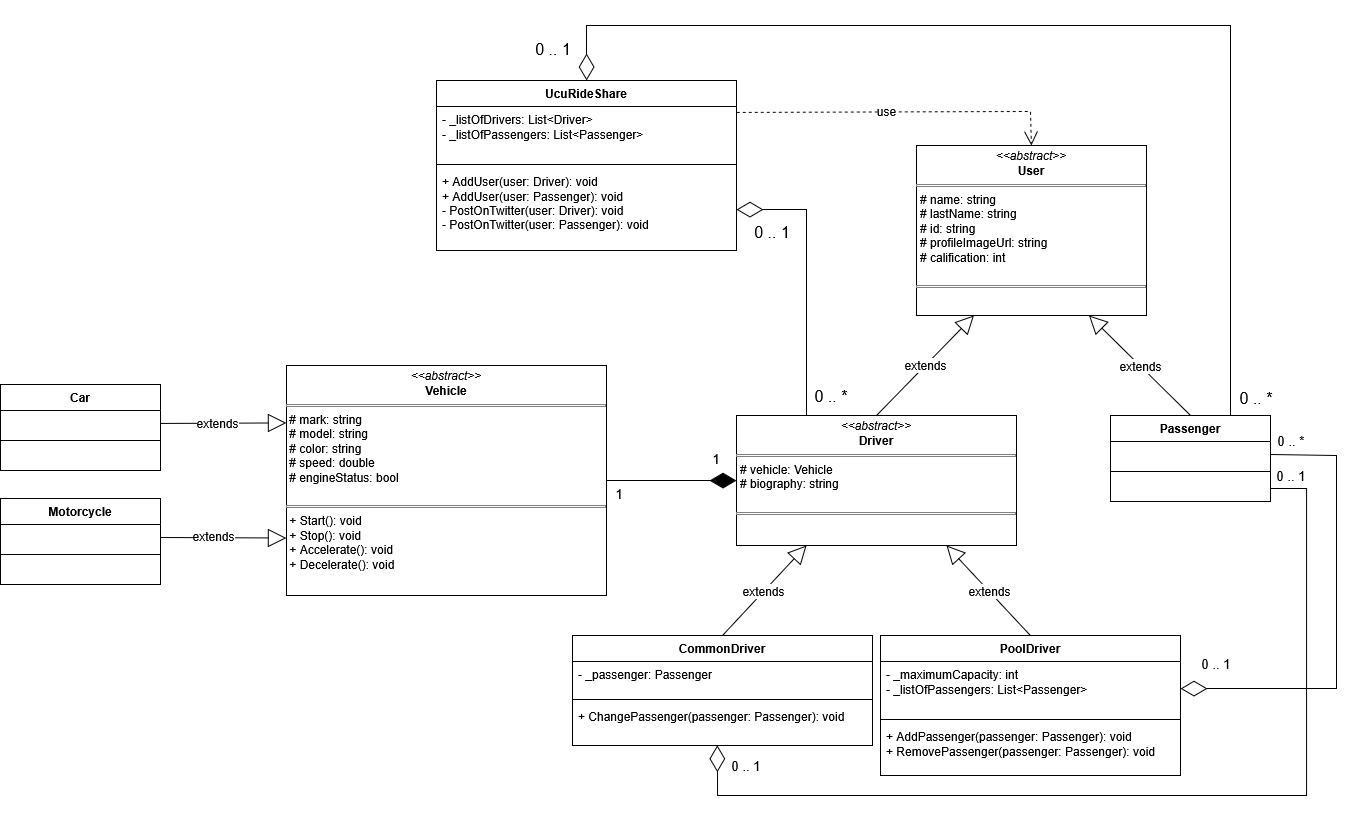

The diagram above was exported from draw.io. Its source (the exported page's mxGraphModel, read from the mxfile embedded in the PNG):
<mxGraphModel dx="3874" dy="1847" grid="1" gridSize="10" guides="1" tooltips="1" connect="1" arrows="1" fold="1" page="1" pageScale="1" pageWidth="827" pageHeight="1169" math="0" shadow="0">
  <root>
    <mxCell id="0" />
    <mxCell id="1" parent="0" />
    <mxCell id="gR9DJmAhsRx_Or1rX558-5" value="Passenger" style="swimlane;fontStyle=1;align=center;verticalAlign=top;childLayout=stackLayout;horizontal=1;startSize=26;horizontalStack=0;resizeParent=1;resizeParentMax=0;resizeLast=0;collapsible=1;marginBottom=0;whiteSpace=wrap;html=1;" parent="1" vertex="1">
      <mxGeometry x="494" y="440" width="160" height="86" as="geometry" />
    </mxCell>
    <mxCell id="gR9DJmAhsRx_Or1rX558-6" value="&amp;nbsp;" style="text;strokeColor=none;fillColor=none;align=left;verticalAlign=top;spacingLeft=4;spacingRight=4;overflow=hidden;rotatable=0;points=[[0,0.5],[1,0.5]];portConstraint=eastwest;whiteSpace=wrap;html=1;" parent="gR9DJmAhsRx_Or1rX558-5" vertex="1">
      <mxGeometry y="26" width="160" height="26" as="geometry" />
    </mxCell>
    <mxCell id="gR9DJmAhsRx_Or1rX558-7" value="" style="line;strokeWidth=1;fillColor=none;align=left;verticalAlign=middle;spacingTop=-1;spacingLeft=3;spacingRight=3;rotatable=0;labelPosition=right;points=[];portConstraint=eastwest;strokeColor=inherit;" parent="gR9DJmAhsRx_Or1rX558-5" vertex="1">
      <mxGeometry y="52" width="160" height="8" as="geometry" />
    </mxCell>
    <mxCell id="gR9DJmAhsRx_Or1rX558-8" value="&amp;nbsp;" style="text;strokeColor=none;fillColor=none;align=left;verticalAlign=top;spacingLeft=4;spacingRight=4;overflow=hidden;rotatable=0;points=[[0,0.5],[1,0.5]];portConstraint=eastwest;whiteSpace=wrap;html=1;" parent="gR9DJmAhsRx_Or1rX558-5" vertex="1">
      <mxGeometry y="60" width="160" height="26" as="geometry" />
    </mxCell>
    <mxCell id="gR9DJmAhsRx_Or1rX558-17" value="extends" style="endArrow=block;endSize=16;endFill=0;html=1;rounded=0;fontSize=12;curved=1;exitX=0.5;exitY=0;exitDx=0;exitDy=0;entryX=0.25;entryY=1;entryDx=0;entryDy=0;" parent="1" source="gR9DJmAhsRx_Or1rX558-19" target="gR9DJmAhsRx_Or1rX558-18" edge="1">
      <mxGeometry width="160" relative="1" as="geometry">
        <mxPoint x="254" y="440" as="sourcePoint" />
        <mxPoint x="365.38" y="344.15600000000006" as="targetPoint" />
      </mxGeometry>
    </mxCell>
    <mxCell id="gR9DJmAhsRx_Or1rX558-18" value="&lt;p style=&quot;margin:0px;margin-top:4px;text-align:center;&quot;&gt;&lt;i&gt;&amp;lt;&amp;lt;abstract&amp;gt;&amp;gt;&lt;/i&gt;&lt;br&gt;&lt;b&gt;User&lt;/b&gt;&lt;/p&gt;&lt;hr size=&quot;1&quot; style=&quot;border-style:solid;&quot;&gt;&lt;p style=&quot;margin:0px;margin-left:4px;&quot;&gt;# name: string&lt;/p&gt;&lt;p style=&quot;margin:0px;margin-left:4px;&quot;&gt;# lastName: string&lt;/p&gt;&lt;p style=&quot;margin:0px;margin-left:4px;&quot;&gt;# id: string&lt;/p&gt;&lt;p style=&quot;margin:0px;margin-left:4px;&quot;&gt;# profileImageUrl: string&lt;/p&gt;&lt;p style=&quot;margin:0px;margin-left:4px;&quot;&gt;# calification: int&lt;/p&gt;&lt;p style=&quot;margin:0px;margin-left:4px;&quot;&gt;&lt;br&gt;&lt;/p&gt;&lt;hr size=&quot;1&quot; style=&quot;border-style:solid;&quot;&gt;&lt;p style=&quot;margin:0px;margin-left:4px;&quot;&gt;&lt;br&gt;&lt;/p&gt;" style="verticalAlign=top;align=left;overflow=fill;html=1;whiteSpace=wrap;" parent="1" vertex="1">
      <mxGeometry x="300" y="170" width="230" height="170" as="geometry" />
    </mxCell>
    <mxCell id="gR9DJmAhsRx_Or1rX558-19" value="&lt;p style=&quot;margin:0px;margin-top:4px;text-align:center;&quot;&gt;&lt;i&gt;&amp;lt;&amp;lt;abstract&amp;gt;&amp;gt;&lt;/i&gt;&lt;br&gt;&lt;b&gt;Driver&lt;/b&gt;&lt;/p&gt;&lt;hr size=&quot;1&quot; style=&quot;border-style:solid;&quot;&gt;&lt;p style=&quot;margin:0px;margin-left:4px;&quot;&gt;# vehicle: Vehicle&lt;/p&gt;&lt;p style=&quot;margin:0px;margin-left:4px;&quot;&gt;# biography: string&lt;/p&gt;&lt;p style=&quot;margin:0px;margin-left:4px;&quot;&gt;&lt;br&gt;&lt;/p&gt;&lt;hr size=&quot;1&quot; style=&quot;border-style:solid;&quot;&gt;&lt;div&gt;&lt;br&gt;&lt;/div&gt;&lt;p style=&quot;margin:0px;margin-left:4px;&quot;&gt;&lt;br&gt;&lt;/p&gt;" style="verticalAlign=top;align=left;overflow=fill;html=1;whiteSpace=wrap;" parent="1" vertex="1">
      <mxGeometry x="120" y="440" width="280" height="130" as="geometry" />
    </mxCell>
    <mxCell id="gR9DJmAhsRx_Or1rX558-20" value="extends" style="endArrow=block;endSize=16;endFill=0;html=1;rounded=0;fontSize=12;curved=1;exitX=0.5;exitY=0;exitDx=0;exitDy=0;entryX=0.75;entryY=1;entryDx=0;entryDy=0;" parent="1" source="gR9DJmAhsRx_Or1rX558-5" target="gR9DJmAhsRx_Or1rX558-18" edge="1">
      <mxGeometry width="160" relative="1" as="geometry">
        <mxPoint x="480" y="540" as="sourcePoint" />
        <mxPoint x="601" y="430" as="targetPoint" />
      </mxGeometry>
    </mxCell>
    <mxCell id="gR9DJmAhsRx_Or1rX558-21" value="CommonDriver" style="swimlane;fontStyle=1;align=center;verticalAlign=top;childLayout=stackLayout;horizontal=1;startSize=26;horizontalStack=0;resizeParent=1;resizeParentMax=0;resizeLast=0;collapsible=1;marginBottom=0;whiteSpace=wrap;html=1;" parent="1" vertex="1">
      <mxGeometry x="-44" y="660" width="300" height="110" as="geometry" />
    </mxCell>
    <mxCell id="gR9DJmAhsRx_Or1rX558-22" value="- _passenger: Passenger" style="text;strokeColor=none;fillColor=none;align=left;verticalAlign=top;spacingLeft=4;spacingRight=4;overflow=hidden;rotatable=0;points=[[0,0.5],[1,0.5]];portConstraint=eastwest;whiteSpace=wrap;html=1;" parent="gR9DJmAhsRx_Or1rX558-21" vertex="1">
      <mxGeometry y="26" width="300" height="34" as="geometry" />
    </mxCell>
    <mxCell id="gR9DJmAhsRx_Or1rX558-23" value="" style="line;strokeWidth=1;fillColor=none;align=left;verticalAlign=middle;spacingTop=-1;spacingLeft=3;spacingRight=3;rotatable=0;labelPosition=right;points=[];portConstraint=eastwest;strokeColor=inherit;" parent="gR9DJmAhsRx_Or1rX558-21" vertex="1">
      <mxGeometry y="60" width="300" height="8" as="geometry" />
    </mxCell>
    <mxCell id="gR9DJmAhsRx_Or1rX558-24" value="&lt;div&gt;+ ChangePassenger(passenger: Passenger): void&lt;/div&gt;" style="text;strokeColor=none;fillColor=none;align=left;verticalAlign=top;spacingLeft=4;spacingRight=4;overflow=hidden;rotatable=0;points=[[0,0.5],[1,0.5]];portConstraint=eastwest;whiteSpace=wrap;html=1;" parent="gR9DJmAhsRx_Or1rX558-21" vertex="1">
      <mxGeometry y="68" width="300" height="42" as="geometry" />
    </mxCell>
    <mxCell id="gR9DJmAhsRx_Or1rX558-25" value="PoolDriver" style="swimlane;fontStyle=1;align=center;verticalAlign=top;childLayout=stackLayout;horizontal=1;startSize=26;horizontalStack=0;resizeParent=1;resizeParentMax=0;resizeLast=0;collapsible=1;marginBottom=0;whiteSpace=wrap;html=1;" parent="1" vertex="1">
      <mxGeometry x="264" y="660" width="300" height="140" as="geometry" />
    </mxCell>
    <mxCell id="gR9DJmAhsRx_Or1rX558-26" value="&lt;div&gt;- _maximumCapacity: int&lt;/div&gt;&lt;div&gt;- _listOfPassengers: List&amp;lt;Passenger&amp;gt;&lt;/div&gt;" style="text;strokeColor=none;fillColor=none;align=left;verticalAlign=top;spacingLeft=4;spacingRight=4;overflow=hidden;rotatable=0;points=[[0,0.5],[1,0.5]];portConstraint=eastwest;whiteSpace=wrap;html=1;" parent="gR9DJmAhsRx_Or1rX558-25" vertex="1">
      <mxGeometry y="26" width="300" height="54" as="geometry" />
    </mxCell>
    <mxCell id="gR9DJmAhsRx_Or1rX558-27" value="" style="line;strokeWidth=1;fillColor=none;align=left;verticalAlign=middle;spacingTop=-1;spacingLeft=3;spacingRight=3;rotatable=0;labelPosition=right;points=[];portConstraint=eastwest;strokeColor=inherit;" parent="gR9DJmAhsRx_Or1rX558-25" vertex="1">
      <mxGeometry y="80" width="300" height="8" as="geometry" />
    </mxCell>
    <mxCell id="gR9DJmAhsRx_Or1rX558-28" value="&lt;div&gt;&lt;div&gt;+ AddPassenger(passenger: Passenger): void&lt;/div&gt;&lt;/div&gt;&lt;div&gt;+ RemovePassenger(passenger: Passenger): void&amp;nbsp;&lt;/div&gt;" style="text;strokeColor=none;fillColor=none;align=left;verticalAlign=top;spacingLeft=4;spacingRight=4;overflow=hidden;rotatable=0;points=[[0,0.5],[1,0.5]];portConstraint=eastwest;whiteSpace=wrap;html=1;" parent="gR9DJmAhsRx_Or1rX558-25" vertex="1">
      <mxGeometry y="88" width="300" height="52" as="geometry" />
    </mxCell>
    <mxCell id="gR9DJmAhsRx_Or1rX558-29" value="UcuRideShare" style="swimlane;fontStyle=1;align=center;verticalAlign=top;childLayout=stackLayout;horizontal=1;startSize=26;horizontalStack=0;resizeParent=1;resizeParentMax=0;resizeLast=0;collapsible=1;marginBottom=0;whiteSpace=wrap;html=1;" parent="1" vertex="1">
      <mxGeometry x="-180" y="105" width="300" height="170" as="geometry" />
    </mxCell>
    <mxCell id="gR9DJmAhsRx_Or1rX558-30" value="&lt;div&gt;- _listOfDrivers: List&amp;lt;Driver&amp;gt;&lt;/div&gt;&lt;div&gt;- _listOfPassengers: List&amp;lt;Passenger&amp;gt;&lt;/div&gt;" style="text;strokeColor=none;fillColor=none;align=left;verticalAlign=top;spacingLeft=4;spacingRight=4;overflow=hidden;rotatable=0;points=[[0,0.5],[1,0.5]];portConstraint=eastwest;whiteSpace=wrap;html=1;" parent="gR9DJmAhsRx_Or1rX558-29" vertex="1">
      <mxGeometry y="26" width="300" height="54" as="geometry" />
    </mxCell>
    <mxCell id="gR9DJmAhsRx_Or1rX558-31" value="" style="line;strokeWidth=1;fillColor=none;align=left;verticalAlign=middle;spacingTop=-1;spacingLeft=3;spacingRight=3;rotatable=0;labelPosition=right;points=[];portConstraint=eastwest;strokeColor=inherit;" parent="gR9DJmAhsRx_Or1rX558-29" vertex="1">
      <mxGeometry y="80" width="300" height="8" as="geometry" />
    </mxCell>
    <mxCell id="gR9DJmAhsRx_Or1rX558-32" value="&lt;div&gt;+ AddUser(user: Driver): void&lt;/div&gt;&lt;div&gt;+ AddUser(user: Passenger): void&lt;/div&gt;&lt;div&gt;- PostOnTwitter(user: Driver): void&lt;/div&gt;&lt;div&gt;- PostOnTwitter(user: Passenger): void&lt;/div&gt;" style="text;strokeColor=none;fillColor=none;align=left;verticalAlign=top;spacingLeft=4;spacingRight=4;overflow=hidden;rotatable=0;points=[[0,0.5],[1,0.5]];portConstraint=eastwest;whiteSpace=wrap;html=1;" parent="gR9DJmAhsRx_Or1rX558-29" vertex="1">
      <mxGeometry y="88" width="300" height="82" as="geometry" />
    </mxCell>
    <mxCell id="fnGusDu4pJ2ir5wOJkud-1" value="extends" style="endArrow=block;endSize=16;endFill=0;html=1;rounded=0;fontSize=12;curved=1;exitX=0.5;exitY=0;exitDx=0;exitDy=0;entryX=0.25;entryY=1;entryDx=0;entryDy=0;" edge="1" parent="1" source="gR9DJmAhsRx_Or1rX558-21" target="gR9DJmAhsRx_Or1rX558-19">
      <mxGeometry width="160" relative="1" as="geometry">
        <mxPoint x="280" y="510" as="sourcePoint" />
        <mxPoint x="402" y="400" as="targetPoint" />
      </mxGeometry>
    </mxCell>
    <mxCell id="fnGusDu4pJ2ir5wOJkud-2" value="extends" style="endArrow=block;endSize=16;endFill=0;html=1;rounded=0;fontSize=12;curved=1;exitX=0.5;exitY=0;exitDx=0;exitDy=0;entryX=0.75;entryY=1;entryDx=0;entryDy=0;" edge="1" parent="1" source="gR9DJmAhsRx_Or1rX558-25" target="gR9DJmAhsRx_Or1rX558-19">
      <mxGeometry width="160" relative="1" as="geometry">
        <mxPoint x="300" y="670" as="sourcePoint" />
        <mxPoint x="388" y="620" as="targetPoint" />
      </mxGeometry>
    </mxCell>
    <mxCell id="fnGusDu4pJ2ir5wOJkud-5" value="" style="endArrow=diamondThin;endFill=0;endSize=24;html=1;rounded=0;fontSize=12;curved=0;entryX=1;entryY=0.5;entryDx=0;entryDy=0;exitX=1;exitY=0.5;exitDx=0;exitDy=0;" edge="1" parent="1" source="gR9DJmAhsRx_Or1rX558-6" target="gR9DJmAhsRx_Or1rX558-26">
      <mxGeometry width="160" relative="1" as="geometry">
        <mxPoint x="820" y="640" as="sourcePoint" />
        <mxPoint x="730" y="690" as="targetPoint" />
        <Array as="points">
          <mxPoint x="720" y="480" />
          <mxPoint x="720" y="713" />
        </Array>
      </mxGeometry>
    </mxCell>
    <mxCell id="fnGusDu4pJ2ir5wOJkud-7" value="&lt;font style=&quot;font-size: 13px;&quot;&gt;0 .. *&lt;/font&gt;" style="text;html=1;whiteSpace=wrap;strokeColor=none;fillColor=none;align=center;verticalAlign=middle;rounded=0;fontSize=16;" vertex="1" parent="1">
      <mxGeometry x="660" y="455" width="30" height="20" as="geometry" />
    </mxCell>
    <mxCell id="fnGusDu4pJ2ir5wOJkud-8" value="&lt;font style=&quot;font-size: 13px;&quot;&gt;0 .. 1&lt;/font&gt;" style="text;html=1;whiteSpace=wrap;strokeColor=none;fillColor=none;align=center;verticalAlign=middle;rounded=0;fontSize=16;" vertex="1" parent="1">
      <mxGeometry x="580" y="680" width="40" height="16" as="geometry" />
    </mxCell>
    <mxCell id="fnGusDu4pJ2ir5wOJkud-11" value="" style="endArrow=diamondThin;endFill=0;endSize=24;html=1;rounded=0;fontSize=12;curved=0;exitX=1;exitY=0.5;exitDx=0;exitDy=0;entryX=0.483;entryY=0.997;entryDx=0;entryDy=0;entryPerimeter=0;" edge="1" parent="1" source="gR9DJmAhsRx_Or1rX558-8" target="gR9DJmAhsRx_Or1rX558-24">
      <mxGeometry width="160" relative="1" as="geometry">
        <mxPoint x="590" y="610" as="sourcePoint" />
        <mxPoint x="750" y="610" as="targetPoint" />
        <Array as="points">
          <mxPoint x="690" y="513" />
          <mxPoint x="690" y="820" />
          <mxPoint x="101" y="820" />
        </Array>
      </mxGeometry>
    </mxCell>
    <mxCell id="fnGusDu4pJ2ir5wOJkud-12" value="&lt;font style=&quot;font-size: 13px;&quot;&gt;0 .. 1&lt;/font&gt;" style="text;html=1;whiteSpace=wrap;strokeColor=none;fillColor=none;align=center;verticalAlign=middle;rounded=0;fontSize=16;" vertex="1" parent="1">
      <mxGeometry x="655" y="490" width="40" height="20" as="geometry" />
    </mxCell>
    <mxCell id="fnGusDu4pJ2ir5wOJkud-13" value="&lt;font style=&quot;font-size: 13px;&quot;&gt;0 .. 1&lt;/font&gt;" style="text;html=1;whiteSpace=wrap;strokeColor=none;fillColor=none;align=center;verticalAlign=middle;rounded=0;fontSize=16;" vertex="1" parent="1">
      <mxGeometry x="110" y="780" width="40" height="20" as="geometry" />
    </mxCell>
    <mxCell id="fnGusDu4pJ2ir5wOJkud-15" value="" style="endArrow=diamondThin;endFill=1;endSize=24;html=1;rounded=0;fontSize=12;curved=1;exitX=1;exitY=0.5;exitDx=0;exitDy=0;entryX=0;entryY=0.5;entryDx=0;entryDy=0;" edge="1" parent="1" source="fnGusDu4pJ2ir5wOJkud-29" target="gR9DJmAhsRx_Or1rX558-19">
      <mxGeometry width="160" relative="1" as="geometry">
        <mxPoint x="9.779999999999973" y="505.1299999999999" as="sourcePoint" />
        <mxPoint x="130" y="370" as="targetPoint" />
      </mxGeometry>
    </mxCell>
    <mxCell id="fnGusDu4pJ2ir5wOJkud-16" value="&lt;font style=&quot;font-size: 13px;&quot;&gt;1&lt;/font&gt;" style="text;html=1;whiteSpace=wrap;strokeColor=none;fillColor=none;align=center;verticalAlign=middle;rounded=0;fontSize=16;" vertex="1" parent="1">
      <mxGeometry x="90" y="474" width="20" height="18" as="geometry" />
    </mxCell>
    <mxCell id="fnGusDu4pJ2ir5wOJkud-17" value="&lt;font style=&quot;font-size: 13px;&quot;&gt;1&lt;/font&gt;" style="text;html=1;whiteSpace=wrap;strokeColor=none;fillColor=none;align=center;verticalAlign=middle;rounded=0;fontSize=16;" vertex="1" parent="1">
      <mxGeometry x="-7" y="510" width="20" height="15" as="geometry" />
    </mxCell>
    <mxCell id="fnGusDu4pJ2ir5wOJkud-18" value="" style="endArrow=diamondThin;endFill=0;endSize=24;html=1;rounded=0;fontSize=12;curved=0;entryX=1;entryY=0.5;entryDx=0;entryDy=0;startArrow=none;startFill=0;exitX=0.25;exitY=0;exitDx=0;exitDy=0;" edge="1" parent="1" source="gR9DJmAhsRx_Or1rX558-19" target="gR9DJmAhsRx_Or1rX558-32">
      <mxGeometry width="160" relative="1" as="geometry">
        <mxPoint x="270" y="240" as="sourcePoint" />
        <mxPoint x="120" y="310" as="targetPoint" />
        <Array as="points">
          <mxPoint x="190" y="234" />
        </Array>
      </mxGeometry>
    </mxCell>
    <mxCell id="fnGusDu4pJ2ir5wOJkud-19" value="use" style="endArrow=open;endSize=12;dashed=1;html=1;rounded=0;fontSize=12;curved=0;entryX=0.5;entryY=0;entryDx=0;entryDy=0;exitX=1.001;exitY=0.11;exitDx=0;exitDy=0;exitPerimeter=0;" edge="1" parent="1" source="gR9DJmAhsRx_Or1rX558-30" target="gR9DJmAhsRx_Or1rX558-18">
      <mxGeometry x="-0.0864" width="160" relative="1" as="geometry">
        <mxPoint x="150" y="150" as="sourcePoint" />
        <mxPoint x="320" y="150" as="targetPoint" />
        <Array as="points">
          <mxPoint x="414" y="136" />
        </Array>
        <mxPoint as="offset" />
      </mxGeometry>
    </mxCell>
    <mxCell id="fnGusDu4pJ2ir5wOJkud-21" value="" style="endArrow=diamondThin;endFill=0;endSize=24;html=1;rounded=0;fontSize=12;curved=0;entryX=0.5;entryY=0;entryDx=0;entryDy=0;exitX=0.75;exitY=0;exitDx=0;exitDy=0;" edge="1" parent="1" source="gR9DJmAhsRx_Or1rX558-5" target="gR9DJmAhsRx_Or1rX558-29">
      <mxGeometry width="160" relative="1" as="geometry">
        <mxPoint x="290" y="30" as="sourcePoint" />
        <mxPoint x="150" y="330" as="targetPoint" />
        <Array as="points">
          <mxPoint x="614" y="50" />
          <mxPoint x="-30" y="50" />
        </Array>
      </mxGeometry>
    </mxCell>
    <mxCell id="fnGusDu4pJ2ir5wOJkud-22" value="0 .. 1" style="text;html=1;whiteSpace=wrap;strokeColor=none;fillColor=none;align=center;verticalAlign=middle;rounded=0;fontSize=16;" vertex="1" parent="1">
      <mxGeometry x="131" y="248" width="50" height="18" as="geometry" />
    </mxCell>
    <mxCell id="fnGusDu4pJ2ir5wOJkud-24" value="0 .. *" style="text;html=1;whiteSpace=wrap;strokeColor=none;fillColor=none;align=center;verticalAlign=middle;rounded=0;fontSize=16;" vertex="1" parent="1">
      <mxGeometry x="190" y="412" width="50" height="18" as="geometry" />
    </mxCell>
    <mxCell id="fnGusDu4pJ2ir5wOJkud-26" value="0 .. 1" style="text;html=1;whiteSpace=wrap;strokeColor=none;fillColor=none;align=center;verticalAlign=middle;rounded=0;fontSize=16;" vertex="1" parent="1">
      <mxGeometry x="-83" y="65" width="40" height="18" as="geometry" />
    </mxCell>
    <mxCell id="fnGusDu4pJ2ir5wOJkud-28" value="0 .. *" style="text;html=1;whiteSpace=wrap;strokeColor=none;fillColor=none;align=center;verticalAlign=middle;rounded=0;fontSize=16;" vertex="1" parent="1">
      <mxGeometry x="620" y="414" width="40" height="18" as="geometry" />
    </mxCell>
    <mxCell id="fnGusDu4pJ2ir5wOJkud-29" value="&lt;p style=&quot;margin:0px;margin-top:4px;text-align:center;&quot;&gt;&lt;i&gt;&amp;lt;&amp;lt;abstract&amp;gt;&amp;gt;&lt;/i&gt;&lt;br&gt;&lt;b&gt;Vehicle&lt;/b&gt;&lt;/p&gt;&lt;hr size=&quot;1&quot; style=&quot;border-style:solid;&quot;&gt;&lt;div&gt;&amp;nbsp;# mark: string&lt;/div&gt;&lt;div&gt;&amp;nbsp;# model: string&lt;/div&gt;&lt;div&gt;&amp;nbsp;# color: string&lt;/div&gt;&lt;div&gt;&amp;nbsp;# speed: double&lt;/div&gt;&lt;div&gt;&amp;nbsp;# engineStatus: bool&lt;/div&gt;&lt;p style=&quot;margin:0px;margin-left:4px;&quot;&gt;&lt;br&gt;&lt;/p&gt;&lt;hr size=&quot;1&quot; style=&quot;border-style:solid;&quot;&gt;&lt;div&gt;&lt;div&gt;&amp;nbsp;+ Start(): void&lt;/div&gt;&lt;div&gt;&amp;nbsp;+ Stop(): void&lt;/div&gt;&lt;div&gt;&amp;nbsp;+ Accelerate(): void&lt;/div&gt;&lt;div&gt;&amp;nbsp;+ Decelerate(): void&lt;/div&gt;&lt;div&gt;&lt;br&gt;&lt;br&gt;&lt;/div&gt;&lt;br&gt;&lt;/div&gt;&lt;p style=&quot;margin:0px;margin-left:4px;&quot;&gt;&lt;br&gt;&lt;/p&gt;" style="verticalAlign=top;align=left;overflow=fill;html=1;whiteSpace=wrap;" vertex="1" parent="1">
      <mxGeometry x="-330" y="390" width="320" height="230" as="geometry" />
    </mxCell>
    <mxCell id="fnGusDu4pJ2ir5wOJkud-32" value="Car" style="swimlane;fontStyle=1;align=center;verticalAlign=top;childLayout=stackLayout;horizontal=1;startSize=26;horizontalStack=0;resizeParent=1;resizeParentMax=0;resizeLast=0;collapsible=1;marginBottom=0;whiteSpace=wrap;html=1;" vertex="1" parent="1">
      <mxGeometry x="-616" y="409" width="160" height="86" as="geometry" />
    </mxCell>
    <mxCell id="fnGusDu4pJ2ir5wOJkud-33" value="&amp;nbsp;" style="text;strokeColor=none;fillColor=none;align=left;verticalAlign=top;spacingLeft=4;spacingRight=4;overflow=hidden;rotatable=0;points=[[0,0.5],[1,0.5]];portConstraint=eastwest;whiteSpace=wrap;html=1;" vertex="1" parent="fnGusDu4pJ2ir5wOJkud-32">
      <mxGeometry y="26" width="160" height="26" as="geometry" />
    </mxCell>
    <mxCell id="fnGusDu4pJ2ir5wOJkud-34" value="" style="line;strokeWidth=1;fillColor=none;align=left;verticalAlign=middle;spacingTop=-1;spacingLeft=3;spacingRight=3;rotatable=0;labelPosition=right;points=[];portConstraint=eastwest;strokeColor=inherit;" vertex="1" parent="fnGusDu4pJ2ir5wOJkud-32">
      <mxGeometry y="52" width="160" height="8" as="geometry" />
    </mxCell>
    <mxCell id="fnGusDu4pJ2ir5wOJkud-35" value="&amp;nbsp;" style="text;strokeColor=none;fillColor=none;align=left;verticalAlign=top;spacingLeft=4;spacingRight=4;overflow=hidden;rotatable=0;points=[[0,0.5],[1,0.5]];portConstraint=eastwest;whiteSpace=wrap;html=1;" vertex="1" parent="fnGusDu4pJ2ir5wOJkud-32">
      <mxGeometry y="60" width="160" height="26" as="geometry" />
    </mxCell>
    <mxCell id="fnGusDu4pJ2ir5wOJkud-36" value="extends" style="endArrow=block;endSize=16;endFill=0;html=1;rounded=0;fontSize=12;curved=1;exitX=1;exitY=0.5;exitDx=0;exitDy=0;entryX=0;entryY=0.25;entryDx=0;entryDy=0;" edge="1" parent="1" source="fnGusDu4pJ2ir5wOJkud-33" target="fnGusDu4pJ2ir5wOJkud-29">
      <mxGeometry x="-0.1111" width="160" relative="1" as="geometry">
        <mxPoint x="-350" y="660" as="sourcePoint" />
        <mxPoint x="-190" y="660" as="targetPoint" />
        <mxPoint as="offset" />
      </mxGeometry>
    </mxCell>
    <mxCell id="fnGusDu4pJ2ir5wOJkud-37" value="Motorcycle" style="swimlane;fontStyle=1;align=center;verticalAlign=top;childLayout=stackLayout;horizontal=1;startSize=26;horizontalStack=0;resizeParent=1;resizeParentMax=0;resizeLast=0;collapsible=1;marginBottom=0;whiteSpace=wrap;html=1;" vertex="1" parent="1">
      <mxGeometry x="-616" y="523" width="160" height="86" as="geometry" />
    </mxCell>
    <mxCell id="fnGusDu4pJ2ir5wOJkud-38" value="&amp;nbsp;" style="text;strokeColor=none;fillColor=none;align=left;verticalAlign=top;spacingLeft=4;spacingRight=4;overflow=hidden;rotatable=0;points=[[0,0.5],[1,0.5]];portConstraint=eastwest;whiteSpace=wrap;html=1;" vertex="1" parent="fnGusDu4pJ2ir5wOJkud-37">
      <mxGeometry y="26" width="160" height="26" as="geometry" />
    </mxCell>
    <mxCell id="fnGusDu4pJ2ir5wOJkud-39" value="" style="line;strokeWidth=1;fillColor=none;align=left;verticalAlign=middle;spacingTop=-1;spacingLeft=3;spacingRight=3;rotatable=0;labelPosition=right;points=[];portConstraint=eastwest;strokeColor=inherit;" vertex="1" parent="fnGusDu4pJ2ir5wOJkud-37">
      <mxGeometry y="52" width="160" height="8" as="geometry" />
    </mxCell>
    <mxCell id="fnGusDu4pJ2ir5wOJkud-40" value="&amp;nbsp;" style="text;strokeColor=none;fillColor=none;align=left;verticalAlign=top;spacingLeft=4;spacingRight=4;overflow=hidden;rotatable=0;points=[[0,0.5],[1,0.5]];portConstraint=eastwest;whiteSpace=wrap;html=1;" vertex="1" parent="fnGusDu4pJ2ir5wOJkud-37">
      <mxGeometry y="60" width="160" height="26" as="geometry" />
    </mxCell>
    <mxCell id="fnGusDu4pJ2ir5wOJkud-41" value="extends" style="endArrow=block;endSize=16;endFill=0;html=1;rounded=0;fontSize=12;curved=1;exitX=1;exitY=0.5;exitDx=0;exitDy=0;entryX=0;entryY=0.75;entryDx=0;entryDy=0;" edge="1" parent="1" source="fnGusDu4pJ2ir5wOJkud-38" target="fnGusDu4pJ2ir5wOJkud-29">
      <mxGeometry x="-0.1474" y="1" width="160" relative="1" as="geometry">
        <mxPoint x="-180" y="820" as="sourcePoint" />
        <mxPoint x="-180" y="710" as="targetPoint" />
        <mxPoint as="offset" />
      </mxGeometry>
    </mxCell>
  </root>
</mxGraphModel>